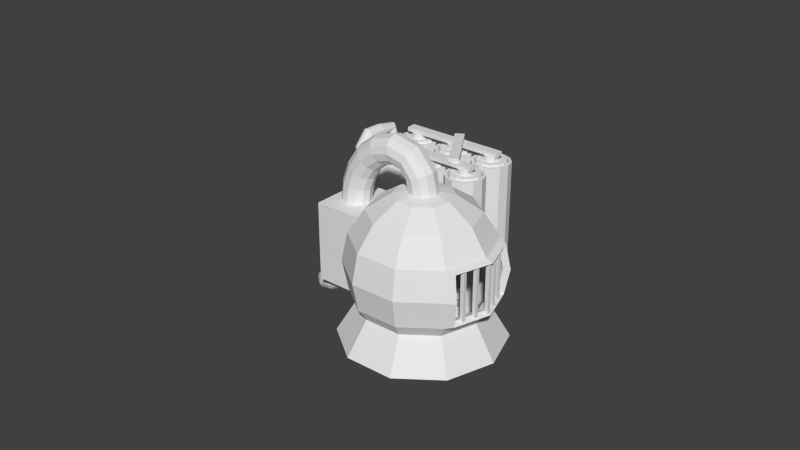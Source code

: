 # Source: Generator.blend  (saved by Blender 2.76.0; exported with 4.5.12 LTS)
import bpy
from mathutils import Matrix  # noqa: F401  (used for matrix-valued properties, if any)

bpy.ops.wm.read_factory_settings(use_empty=True)
scene = bpy.context.scene
scene.name = 'Scene'

# ---- collections
col_collection_1 = bpy.data.collections.new('Collection 1'); scene.collection.children.link(col_collection_1)

# ---- world
world_world = bpy.data.worlds.new('World'); scene.world = world_world
world_world.color = (0.05088, 0.05088, 0.05088)
world_world.use_sun_shadow = False
world_world.sun_shadow_jitter_overblur = 0.0
world_world.cycles.sampling_method = 'MANUAL'
world_world.cycles.sample_map_resolution = 256

# ---- meshes
me_cylinder_007 = bpy.data.meshes.new('Cylinder.007')
me_cylinder_007.from_pydata([(0.2398, -0.04904, 0.09287), (0.17, -0.03032, 0.09287), (0.291, -0.1002, 0.09287), (0.3097, -0.17, 0.09287), (0.291, -0.2398, 0.09287), (0.2398, -0.291, 0.09287), (0.17, -0.3097, 0.09287), (0.1002, -0.291, 0.09287), (0.04904, -0.2398, 0.09287), (0.03032, -0.17, 0.09287), (0.04904, -0.1002, 0.09287), (0.1002, -0.04904, 0.09287), (0.2294, -0.06715, 0.1363), (0.17, -0.05124, 0.1363), (0.2729, -0.1106, 0.1363), (0.2888, -0.17, 0.1363), (0.2729, -0.2294, 0.1363), (0.2294, -0.2729, 0.1363), (0.17, -0.2888, 0.1363), (0.1106, -0.2729, 0.1363), (0.06715, -0.2294, 0.1363), (0.05124, -0.17, 0.1363), (0.06715, -0.1106, 0.1363), (0.1106, -0.06715, 0.1363), (0.2002, -0.1177, 0.1363), (0.17, -0.1097, 0.1363), (0.2223, -0.1398, 0.1363), (0.2303, -0.17, 0.1363), (0.2223, -0.2002, 0.1363), (0.2002, -0.2223, 0.1363), (0.17, -0.2303, 0.1363), (0.1398, -0.2223, 0.1363), (0.1177, -0.2002, 0.1363), (0.1097, -0.17, 0.1363), (0.1177, -0.1398, 0.1363), (0.1398, -0.1177, 0.1363), (0.2002, -0.1177, 0.1802), (0.17, -0.1097, 0.1802), (0.2223, -0.1398, 0.1802), (0.2303, -0.17, 0.1802), (0.2223, -0.2002, 0.1802), (0.2002, -0.2223, 0.1802), (0.17, -0.2303, 0.1802), (0.1398, -0.2223, 0.1802), (0.1177, -0.2002, 0.1802), (0.1097, -0.17, 0.1802), (0.1177, -0.1398, 0.1802), (0.1398, -0.1177, 0.1802), (0.5992, -0.04904, 0.09287), (0.5293, -0.03032, 0.09287), (0.6503, -0.1002, 0.09287), (0.669, -0.17, 0.09287), (0.6503, -0.2398, 0.09287), (0.5992, -0.291, 0.09287), (0.5293, -0.3097, 0.09287), (0.4595, -0.291, 0.09287), (0.4084, -0.2398, 0.09287), (0.3897, -0.17, 0.09287), (0.4084, -0.1002, 0.09287), (0.4595, -0.04904, 0.09287), (0.5887, -0.06715, 0.1363), (0.5293, -0.05124, 0.1363), (0.6322, -0.1106, 0.1363), (0.6481, -0.17, 0.1363), (0.6322, -0.2294, 0.1363), (0.5887, -0.2729, 0.1363), (0.5293, -0.2888, 0.1363), (0.47, -0.2729, 0.1363), (0.4265, -0.2294, 0.1363), (0.4106, -0.17, 0.1363), (0.4265, -0.1106, 0.1363), (0.47, -0.06715, 0.1363), (0.5595, -0.1177, 0.1363), (0.5293, -0.1097, 0.1363), (0.5816, -0.1398, 0.1363), (0.5897, -0.17, 0.1363), (0.5816, -0.2002, 0.1363), (0.5595, -0.2223, 0.1363), (0.5293, -0.2303, 0.1363), (0.4992, -0.2223, 0.1363), (0.4771, -0.2002, 0.1363), (0.469, -0.17, 0.1363), (0.4771, -0.1398, 0.1363), (0.4992, -0.1177, 0.1363), (0.5595, -0.1177, 0.1802), (0.5293, -0.1097, 0.1802), (0.5816, -0.1398, 0.1802), (0.5897, -0.17, 0.1802), (0.5816, -0.2002, 0.1802), (0.5595, -0.2223, 0.1802), (0.5293, -0.2303, 0.1802), (0.4992, -0.2223, 0.1802), (0.4771, -0.2002, 0.1802), (0.469, -0.17, 0.1802), (0.4771, -0.1398, 0.1802), (0.4992, -0.1177, 0.1802), (0.9585, -0.04904, 0.09287), (0.8887, -0.03032, 0.09287), (1.01, -0.1002, 0.09287), (1.028, -0.17, 0.09287), (1.01, -0.2398, 0.09287), (0.9585, -0.291, 0.09287), (0.8887, -0.3097, 0.09287), (0.8188, -0.291, 0.09287), (0.7677, -0.2398, 0.09287), (0.749, -0.17, 0.09287), (0.7677, -0.1002, 0.09287), (0.8188, -0.04904, 0.09287), (0.9481, -0.06715, 0.1363), (0.8887, -0.05124, 0.1363), (0.9915, -0.1106, 0.1363), (1.007, -0.17, 0.1363), (0.9915, -0.2294, 0.1363), (0.9481, -0.2729, 0.1363), (0.8887, -0.2888, 0.1363), (0.8293, -0.2729, 0.1363), (0.7858, -0.2294, 0.1363), (0.7699, -0.17, 0.1363), (0.7858, -0.1106, 0.1363), (0.8293, -0.06715, 0.1363), (0.9189, -0.1177, 0.1363), (0.8887, -0.1097, 0.1363), (0.9409, -0.1398, 0.1363), (0.949, -0.17, 0.1363), (0.9409, -0.2002, 0.1363), (0.9189, -0.2223, 0.1363), (0.8887, -0.2303, 0.1363), (0.8585, -0.2223, 0.1363), (0.8364, -0.2002, 0.1363), (0.8284, -0.17, 0.1363), (0.8364, -0.1398, 0.1363), (0.8585, -0.1177, 0.1363), (0.9189, -0.1177, 0.1802), (0.8887, -0.1097, 0.1802), (0.9409, -0.1398, 0.1802), (0.949, -0.17, 0.1802), (0.9409, -0.2002, 0.1802), (0.9189, -0.2223, 0.1802), (0.8887, -0.2303, 0.1802), (0.8585, -0.2223, 0.1802), (0.8364, -0.2002, 0.1802), (0.8284, -0.17, 0.1802), (0.8364, -0.1398, 0.1802), (0.8585, -0.1177, 0.1802), (0.2398, 0.04904, 0.09287), (0.17, 0.03032, 0.09287), (0.291, 0.1002, 0.09287), (0.3097, 0.17, 0.09287), (0.291, 0.2398, 0.09287), (0.2398, 0.291, 0.09287), (0.17, 0.3097, 0.09287), (0.1002, 0.291, 0.09287), (0.04904, 0.2398, 0.09287), (0.03032, 0.17, 0.09287), (0.04904, 0.1002, 0.09287), (0.1002, 0.04904, 0.09287), (0.2294, 0.06715, 0.1363), (0.17, 0.05124, 0.1363), (0.2729, 0.1106, 0.1363), (0.2888, 0.17, 0.1363), (0.2729, 0.2294, 0.1363), (0.2294, 0.2729, 0.1363), (0.17, 0.2888, 0.1363), (0.1106, 0.2729, 0.1363), (0.06715, 0.2294, 0.1363), (0.05124, 0.17, 0.1363), (0.06715, 0.1106, 0.1363), (0.1106, 0.06715, 0.1363), (0.2002, 0.1177, 0.1363), (0.17, 0.1097, 0.1363), (0.2223, 0.1398, 0.1363), (0.2303, 0.17, 0.1363), (0.2223, 0.2002, 0.1363), (0.2002, 0.2223, 0.1363), (0.17, 0.2303, 0.1363), (0.1398, 0.2223, 0.1363), (0.1177, 0.2002, 0.1363), (0.1097, 0.17, 0.1363), (0.1177, 0.1398, 0.1363), (0.1398, 0.1177, 0.1363), (0.2002, 0.1177, 0.1802), (0.17, 0.1097, 0.1802), (0.2223, 0.1398, 0.1802), (0.2303, 0.17, 0.1802), (0.2223, 0.2002, 0.1802), (0.2002, 0.2223, 0.1802), (0.17, 0.2303, 0.1802), (0.1398, 0.2223, 0.1802), (0.1177, 0.2002, 0.1802), (0.1097, 0.17, 0.1802), (0.1177, 0.1398, 0.1802), (0.1398, 0.1177, 0.1802), (0.5992, 0.04904, 0.09287), (0.5293, 0.03032, 0.09287), (0.6503, 0.1002, 0.09287), (0.669, 0.17, 0.09287), (0.6503, 0.2398, 0.09287), (0.5992, 0.291, 0.09287), (0.5293, 0.3097, 0.09287), (0.4595, 0.291, 0.09287), (0.4084, 0.2398, 0.09287), (0.3897, 0.17, 0.09287), (0.4084, 0.1002, 0.09287), (0.4595, 0.04904, 0.09287), (0.5887, 0.06715, 0.1363), (0.5293, 0.05124, 0.1363), (0.6322, 0.1106, 0.1363), (0.6481, 0.17, 0.1363), (0.6322, 0.2294, 0.1363), (0.5887, 0.2729, 0.1363), (0.5293, 0.2888, 0.1363), (0.47, 0.2729, 0.1363), (0.4265, 0.2294, 0.1363), (0.4106, 0.17, 0.1363), (0.4265, 0.1106, 0.1363), (0.47, 0.06715, 0.1363), (0.5595, 0.1177, 0.1363), (0.5293, 0.1097, 0.1363), (0.5816, 0.1398, 0.1363), (0.5897, 0.17, 0.1363), (0.5816, 0.2002, 0.1363), (0.5595, 0.2223, 0.1363), (0.5293, 0.2303, 0.1363), (0.4992, 0.2223, 0.1363), (0.4771, 0.2002, 0.1363), (0.469, 0.17, 0.1363), (0.4771, 0.1398, 0.1363), (0.4992, 0.1177, 0.1363), (0.5595, 0.1177, 0.1802), (0.5293, 0.1097, 0.1802), (0.5816, 0.1398, 0.1802), (0.5897, 0.17, 0.1802), (0.5816, 0.2002, 0.1802), (0.5595, 0.2223, 0.1802), (0.5293, 0.2303, 0.1802), (0.4992, 0.2223, 0.1802), (0.4771, 0.2002, 0.1802), (0.469, 0.17, 0.1802), (0.4771, 0.1398, 0.1802), (0.4992, 0.1177, 0.1802), (0.9585, 0.04904, 0.09287), (0.8887, 0.03032, 0.09287), (1.01, 0.1002, 0.09287), (1.028, 0.17, 0.09287), (1.01, 0.2398, 0.09287), (0.9585, 0.291, 0.09287), (0.8887, 0.3097, 0.09287), (0.8188, 0.291, 0.09287), (0.7677, 0.2398, 0.09287), (0.749, 0.17, 0.09287), (0.7677, 0.1002, 0.09287), (0.8188, 0.04904, 0.09287), (0.9481, 0.06715, 0.1363), (0.8887, 0.05124, 0.1363), (0.9915, 0.1106, 0.1363), (1.007, 0.17, 0.1363), (0.9915, 0.2294, 0.1363), (0.9481, 0.2729, 0.1363), (0.8887, 0.2888, 0.1363), (0.8293, 0.2729, 0.1363), (0.7858, 0.2294, 0.1363), (0.7699, 0.17, 0.1363), (0.7858, 0.1106, 0.1363), (0.8293, 0.06715, 0.1363), (0.9189, 0.1177, 0.1363), (0.8887, 0.1097, 0.1363), (0.9409, 0.1398, 0.1363), (0.949, 0.17, 0.1363), (0.9409, 0.2002, 0.1363), (0.9189, 0.2223, 0.1363), (0.8887, 0.2303, 0.1363), (0.8585, 0.2223, 0.1363), (0.8364, 0.2002, 0.1363), (0.8284, 0.17, 0.1363), (0.8364, 0.1398, 0.1363), (0.8585, 0.1177, 0.1363), (0.9189, 0.1177, 0.1802), (0.8887, 0.1097, 0.1802), (0.9409, 0.1398, 0.1802), (0.949, 0.17, 0.1802), (0.9409, 0.2002, 0.1802), (0.9189, 0.2223, 0.1802), (0.8887, 0.2303, 0.1802), (0.8585, 0.2223, 0.1802), (0.8364, 0.2002, 0.1802), (0.8284, 0.17, 0.1802), (0.8364, 0.1398, 0.1802), (0.8585, 0.1177, 0.1802)], [], [(1, 11, 23, 13), (17, 16, 28, 29), (2, 0, 12, 14), (9, 8, 20, 21), (6, 5, 17, 18), (3, 2, 14, 15), (10, 9, 21, 22), (7, 6, 18, 19), (4, 3, 15, 16), (11, 10, 22, 23), (0, 1, 13, 12), (8, 7, 19, 20), (5, 4, 16, 17), (29, 28, 40, 41), (13, 23, 35, 25), (14, 12, 24, 26), (21, 20, 32, 33), (18, 17, 29, 30), (15, 14, 26, 27), (22, 21, 33, 34), (19, 18, 30, 31), (16, 15, 27, 28), (23, 22, 34, 35), (12, 13, 25, 24), (20, 19, 31, 32), (36, 37, 47, 46, 45, 44, 43, 42, 41, 40, 39, 38), (25, 35, 47, 37), (26, 24, 36, 38), (33, 32, 44, 45), (30, 29, 41, 42), (27, 26, 38, 39), (34, 33, 45, 46), (31, 30, 42, 43), (28, 27, 39, 40), (35, 34, 46, 47), (24, 25, 37, 36), (32, 31, 43, 44), (49, 59, 71, 61), (65, 64, 76, 77), (50, 48, 60, 62), (57, 56, 68, 69), (54, 53, 65, 66), (51, 50, 62, 63), (58, 57, 69, 70), (55, 54, 66, 67), (52, 51, 63, 64), (59, 58, 70, 71), (48, 49, 61, 60), (56, 55, 67, 68), (53, 52, 64, 65), (77, 76, 88, 89), (61, 71, 83, 73), (62, 60, 72, 74), (69, 68, 80, 81), (66, 65, 77, 78), (63, 62, 74, 75), (70, 69, 81, 82), (67, 66, 78, 79), (64, 63, 75, 76), (71, 70, 82, 83), (60, 61, 73, 72), (68, 67, 79, 80), (84, 85, 95, 94, 93, 92, 91, 90, 89, 88, 87, 86), (73, 83, 95, 85), (74, 72, 84, 86), (81, 80, 92, 93), (78, 77, 89, 90), (75, 74, 86, 87), (82, 81, 93, 94), (79, 78, 90, 91), (76, 75, 87, 88), (83, 82, 94, 95), (72, 73, 85, 84), (80, 79, 91, 92), (97, 107, 119, 109), (113, 112, 124, 125), (98, 96, 108, 110), (105, 104, 116, 117), (102, 101, 113, 114), (99, 98, 110, 111), (106, 105, 117, 118), (103, 102, 114, 115), (100, 99, 111, 112), (107, 106, 118, 119), (96, 97, 109, 108), (104, 103, 115, 116), (101, 100, 112, 113), (125, 124, 136, 137), (109, 119, 131, 121), (110, 108, 120, 122), (117, 116, 128, 129), (114, 113, 125, 126), (111, 110, 122, 123), (118, 117, 129, 130), (115, 114, 126, 127), (112, 111, 123, 124), (119, 118, 130, 131), (108, 109, 121, 120), (116, 115, 127, 128), (132, 133, 143, 142, 141, 140, 139, 138, 137, 136, 135, 134), (121, 131, 143, 133), (122, 120, 132, 134), (129, 128, 140, 141), (126, 125, 137, 138), (123, 122, 134, 135), (130, 129, 141, 142), (127, 126, 138, 139), (124, 123, 135, 136), (131, 130, 142, 143), (120, 121, 133, 132), (128, 127, 139, 140), (145, 157, 167, 155), (161, 173, 172, 160), (146, 158, 156, 144), (153, 165, 164, 152), (150, 162, 161, 149), (147, 159, 158, 146), (154, 166, 165, 153), (151, 163, 162, 150), (148, 160, 159, 147), (155, 167, 166, 154), (144, 156, 157, 145), (152, 164, 163, 151), (149, 161, 160, 148), (173, 185, 184, 172), (157, 169, 179, 167), (158, 170, 168, 156), (165, 177, 176, 164), (162, 174, 173, 161), (159, 171, 170, 158), (166, 178, 177, 165), (163, 175, 174, 162), (160, 172, 171, 159), (167, 179, 178, 166), (156, 168, 169, 157), (164, 176, 175, 163), (180, 182, 183, 184, 185, 186, 187, 188, 189, 190, 191, 181), (169, 181, 191, 179), (170, 182, 180, 168), (177, 189, 188, 176), (174, 186, 185, 173), (171, 183, 182, 170), (178, 190, 189, 177), (175, 187, 186, 174), (172, 184, 183, 171), (179, 191, 190, 178), (168, 180, 181, 169), (176, 188, 187, 175), (193, 205, 215, 203), (209, 221, 220, 208), (194, 206, 204, 192), (201, 213, 212, 200), (198, 210, 209, 197), (195, 207, 206, 194), (202, 214, 213, 201), (199, 211, 210, 198), (196, 208, 207, 195), (203, 215, 214, 202), (192, 204, 205, 193), (200, 212, 211, 199), (197, 209, 208, 196), (221, 233, 232, 220), (205, 217, 227, 215), (206, 218, 216, 204), (213, 225, 224, 212), (210, 222, 221, 209), (207, 219, 218, 206), (214, 226, 225, 213), (211, 223, 222, 210), (208, 220, 219, 207), (215, 227, 226, 214), (204, 216, 217, 205), (212, 224, 223, 211), (228, 230, 231, 232, 233, 234, 235, 236, 237, 238, 239, 229), (217, 229, 239, 227), (218, 230, 228, 216), (225, 237, 236, 224), (222, 234, 233, 221), (219, 231, 230, 218), (226, 238, 237, 225), (223, 235, 234, 222), (220, 232, 231, 219), (227, 239, 238, 226), (216, 228, 229, 217), (224, 236, 235, 223), (241, 253, 263, 251), (257, 269, 268, 256), (242, 254, 252, 240), (249, 261, 260, 248), (246, 258, 257, 245), (243, 255, 254, 242), (250, 262, 261, 249), (247, 259, 258, 246), (244, 256, 255, 243), (251, 263, 262, 250), (240, 252, 253, 241), (248, 260, 259, 247), (245, 257, 256, 244), (269, 281, 280, 268), (253, 265, 275, 263), (254, 266, 264, 252), (261, 273, 272, 260), (258, 270, 269, 257), (255, 267, 266, 254), (262, 274, 273, 261), (259, 271, 270, 258), (256, 268, 267, 255), (263, 275, 274, 262), (252, 264, 265, 253), (260, 272, 271, 259), (276, 278, 279, 280, 281, 282, 283, 284, 285, 286, 287, 277), (265, 277, 287, 275), (266, 278, 276, 264), (273, 285, 284, 272), (270, 282, 281, 269), (267, 279, 278, 266), (274, 286, 285, 273), (271, 283, 282, 270), (268, 280, 279, 267), (275, 287, 286, 274), (264, 276, 277, 265), (272, 284, 283, 271)])
me_cylinder_007.use_remesh_preserve_volume = False
me_cylinder_007.use_remesh_preserve_attributes = False
me_cylinder_007.use_mirror_vertex_groups = False
me_cylinder_007.update()
me_cylinder_005 = bpy.data.meshes.new('Cylinder.005')
me_cylinder_005.from_pydata([(-5.149e-09, 0.05129, -0.08262), (-5.149e-09, 0.05129, 0.05915), (0.02565, 0.04442, -0.08262), (0.02565, 0.04442, 0.05915), (0.04442, 0.02565, -0.08262), (0.04442, 0.02565, 0.05915), (0.05129, -1.39e-07, -0.08262), (0.05129, -1.39e-07, 0.05915), (0.04442, -0.02565, -0.08262), (0.04442, -0.02565, 0.05915), (0.02565, -0.04442, -0.08262), (0.02565, -0.04442, 0.05915), (2.596e-09, -0.05129, -0.08262), (2.596e-09, -0.05129, 0.05915), (-0.02565, -0.04442, -0.08262), (-0.02565, -0.04442, 0.05915), (-0.04442, -0.02565, -0.08262), (-0.04442, -0.02565, 0.05915), (-0.05129, -1.606e-07, -0.08262), (-0.05129, -1.606e-07, 0.05915), (-0.04442, 0.02565, -0.08262), (-0.04442, 0.02565, 0.05915), (-0.02565, 0.04442, -0.08262), (-0.02565, 0.04442, 0.05915)], [], [(0, 1, 3, 2), (2, 3, 5, 4), (4, 5, 7, 6), (6, 7, 9, 8), (8, 9, 11, 10), (10, 11, 13, 12), (12, 13, 15, 14), (14, 15, 17, 16), (16, 17, 19, 18), (18, 19, 21, 20), (3, 1, 23, 21, 19, 17, 15, 13, 11, 9, 7, 5), (22, 23, 1, 0), (20, 21, 23, 22), (0, 2, 4, 6, 8, 10, 12, 14, 16, 18, 20, 22)])
me_cylinder_005.use_remesh_preserve_volume = False
me_cylinder_005.use_remesh_preserve_attributes = False
me_cylinder_005.use_mirror_vertex_groups = False
me_cylinder_005.update()
me_cylinder_004 = bpy.data.meshes.new('Cylinder.004')
me_cylinder_004.from_pydata([(-5.149e-09, 0.05129, -0.07522), (-5.149e-09, 0.05129, 0.05175), (0.02565, 0.04442, -0.07522), (0.02565, 0.04442, 0.05175), (0.04442, 0.02565, -0.07522), (0.04442, 0.02565, 0.05175), (0.05129, -1.39e-07, -0.07522), (0.05129, -1.39e-07, 0.05175), (0.04442, -0.02565, -0.07522), (0.04442, -0.02565, 0.05175), (0.02565, -0.04442, -0.07522), (0.02565, -0.04442, 0.05175), (2.596e-09, -0.05129, -0.07522), (2.596e-09, -0.05129, 0.05175), (-0.02565, -0.04442, -0.07522), (-0.02565, -0.04442, 0.05175), (-0.04442, -0.02565, -0.07522), (-0.04442, -0.02565, 0.05175), (-0.05129, -1.606e-07, -0.07522), (-0.05129, -1.606e-07, 0.05175), (-0.04442, 0.02565, -0.07522), (-0.04442, 0.02565, 0.05175), (-0.02565, 0.04442, -0.07522), (-0.02565, 0.04442, 0.05175)], [], [(0, 1, 3, 2), (2, 3, 5, 4), (4, 5, 7, 6), (6, 7, 9, 8), (8, 9, 11, 10), (10, 11, 13, 12), (12, 13, 15, 14), (14, 15, 17, 16), (16, 17, 19, 18), (18, 19, 21, 20), (3, 1, 23, 21, 19, 17, 15, 13, 11, 9, 7, 5), (22, 23, 1, 0), (20, 21, 23, 22), (0, 2, 4, 6, 8, 10, 12, 14, 16, 18, 20, 22)])
me_cylinder_004.use_remesh_preserve_volume = False
me_cylinder_004.use_remesh_preserve_attributes = False
me_cylinder_004.use_mirror_vertex_groups = False
me_cylinder_004.update()
me_cylinder_003 = bpy.data.meshes.new('Cylinder.003')
me_cylinder_003.from_pydata([(-1.957e-10, 0.1149, -0.01742), (-1.957e-10, 0.1149, 0.1214), (0.05744, 0.09948, -0.01742), (0.05744, 0.09948, 0.1214), (0.09948, 0.05744, -0.01742), (0.09948, 0.05744, 0.1214), (0.1149, -8.934e-09, -0.01742), (0.1149, -8.934e-09, 0.1214), (0.09948, -0.05744, -0.01742), (0.09948, -0.05744, 0.1214), (0.05744, -0.09948, -0.01742), (0.05744, -0.09948, 0.1214), (1.715e-08, -0.1149, -0.01742), (1.715e-08, -0.1149, 0.1214), (-0.05744, -0.09948, -0.01742), (-0.05744, -0.09948, 0.1214), (-0.09948, -0.05744, -0.01742), (-0.09948, -0.05744, 0.1214), (-0.1149, -5.732e-08, -0.01742), (-0.1149, -5.732e-08, 0.1214), (-0.09948, 0.05744, -0.01742), (-0.09948, 0.05744, 0.1214), (-0.05744, 0.09948, -0.01742), (-0.05744, 0.09948, 0.1214)], [], [(0, 1, 3, 2), (2, 3, 5, 4), (4, 5, 7, 6), (6, 7, 9, 8), (8, 9, 11, 10), (10, 11, 13, 12), (12, 13, 15, 14), (14, 15, 17, 16), (16, 17, 19, 18), (18, 19, 21, 20), (3, 1, 23, 21, 19, 17, 15, 13, 11, 9, 7, 5), (22, 23, 1, 0), (20, 21, 23, 22), (0, 2, 4, 6, 8, 10, 12, 14, 16, 18, 20, 22)])
me_cylinder_003.use_remesh_preserve_volume = False
me_cylinder_003.use_remesh_preserve_attributes = False
me_cylinder_003.use_mirror_vertex_groups = False
me_cylinder_003.update()
me_cube_003 = bpy.data.meshes.new('Cube.003')
me_cube_003.from_pydata([(-0.1464, -0.2376, -0.3169), (-0.1464, -0.2376, 0.3169), (-0.1464, 0.2376, -0.3169), (-0.1464, 0.2376, 0.3169), (0.2656, -0.2376, -0.3169), (0.2656, -0.2376, 0.3169), (0.2656, 0.2376, -0.3169), (0.2656, 0.2376, 0.3169), (-0.1464, -0.2108, -0.2811), (-0.1464, -0.2108, 0.2811), (-0.1464, 0.2108, 0.2811), (-0.1464, 0.2108, -0.2811), (-0.1282, -0.2108, -0.2811), (-0.1282, -0.2108, 0.2811), (-0.1282, 0.2108, 0.2811), (-0.1282, 0.2108, -0.2811), (-0.1282, -0.1942, -0.2591), (-0.1282, -0.1942, 0.2591), (-0.1282, 0.1942, 0.2591), (-0.1282, 0.1942, -0.2591), (-0.1438, -0.1942, -0.2591), (-0.1438, -0.1942, 0.2591), (-0.1438, 0.1942, 0.2591), (-0.1438, 0.1942, -0.2591)], [], [(0, 1, 9, 8), (3, 7, 6, 2), (5, 1, 0, 4), (0, 2, 6, 4), (5, 7, 3, 1), (10, 11, 15, 14), (2, 0, 8, 11), (1, 3, 10, 9), (3, 2, 11, 10), (14, 15, 19, 18), (8, 9, 13, 12), (11, 8, 12, 15), (9, 10, 14, 13), (19, 16, 20, 23), (12, 13, 17, 16), (15, 12, 16, 19), (13, 14, 18, 17), (21, 22, 23, 20), (17, 18, 22, 21), (18, 19, 23, 22), (16, 17, 21, 20)])
me_cube_003.use_remesh_preserve_volume = False
me_cube_003.use_remesh_preserve_attributes = False
me_cube_003.use_mirror_vertex_groups = False
me_cube_003.update()
me_cube_002 = bpy.data.meshes.new('Cube.002')
me_cube_002.from_pydata([(-1.0, -0.4358, -0.07233), (-1.0, -0.4358, 0.3043), (-1.0, 0.4358, -0.07233), (-1.0, 0.4358, 0.3043), (8.641, -0.4358, -0.07233), (8.641, -0.4358, 0.3043), (8.641, 0.4358, -0.07233), (8.641, 0.4358, 0.3043), (-1.0, 3.312, -0.07233), (-1.0, 3.312, 0.3043), (-1.0, 4.184, -0.07233), (-1.0, 4.184, 0.3043), (8.641, 3.312, -0.07233), (8.641, 3.312, 0.3043), (8.641, 4.184, -0.07233), (8.641, 4.184, 0.3043), (7.333, -0.1607, 0.3015), (7.333, -0.1607, 0.6781), (6.592, -0.62, 0.3015), (6.592, -0.62, 0.6781), (4.411, 4.553, 0.3015), (4.411, 4.553, 0.6781), (3.67, 4.094, 0.3015), (3.67, 4.094, 0.6781)], [], [(1, 3, 2, 0), (3, 7, 6, 2), (7, 5, 4, 6), (5, 1, 0, 4), (0, 2, 6, 4), (5, 7, 3, 1), (9, 11, 10, 8), (11, 15, 14, 10), (15, 13, 12, 14), (13, 9, 8, 12), (8, 10, 14, 12), (13, 15, 11, 9), (17, 19, 18, 16), (19, 23, 22, 18), (23, 21, 20, 22), (21, 17, 16, 20), (16, 18, 22, 20), (21, 23, 19, 17)])
me_cube_002.use_remesh_preserve_volume = False
me_cube_002.use_remesh_preserve_attributes = False
me_cube_002.use_mirror_vertex_groups = False
me_cube_002.update()
me_cylinder = bpy.data.meshes.new('Cylinder')
me_cylinder.from_pydata([(0.17, -0.006662, -0.7611), (0.17, -0.006662, 0.1248), (0.2517, -0.02855, -0.7611), (0.2517, -0.02855, 0.1248), (0.3115, -0.08833, -0.7611), (0.3115, -0.08833, 0.1248), (0.3333, -0.17, -0.7611), (0.3333, -0.17, 0.1248), (0.3115, -0.2517, -0.7611), (0.3115, -0.2517, 0.1248), (0.2517, -0.3115, -0.7611), (0.2517, -0.3115, 0.1248), (0.17, -0.3333, -0.7611), (0.17, -0.3333, 0.1248), (0.08833, -0.3115, -0.7611), (0.08833, -0.3115, 0.1248), (0.02855, -0.2517, -0.7611), (0.02855, -0.2517, 0.1248), (0.006662, -0.17, -0.7611), (0.006662, -0.17, 0.1248), (0.02855, -0.08833, -0.7611), (0.02855, -0.08833, 0.1248), (0.08833, -0.02855, -0.7611), (0.08833, -0.02855, 0.1248), (0.2398, -0.04904, 0.1248), (0.17, -0.03032, 0.1248), (0.291, -0.1002, 0.1248), (0.3097, -0.17, 0.1248), (0.291, -0.2398, 0.1248), (0.2398, -0.291, 0.1248), (0.17, -0.3097, 0.1248), (0.1002, -0.291, 0.1248), (0.04904, -0.2398, 0.1248), (0.03032, -0.17, 0.1248), (0.04904, -0.1002, 0.1248), (0.1002, -0.04904, 0.1248), (0.2398, -0.04904, 0.09287), (0.17, -0.03032, 0.09287), (0.291, -0.1002, 0.09287), (0.3097, -0.17, 0.09287), (0.291, -0.2398, 0.09287), (0.2398, -0.291, 0.09287), (0.17, -0.3097, 0.09287), (0.1002, -0.291, 0.09287), (0.04904, -0.2398, 0.09287), (0.03032, -0.17, 0.09287), (0.04904, -0.1002, 0.09287), (0.1002, -0.04904, 0.09287), (0.5293, -0.006662, -0.7611), (0.5293, -0.006662, 0.1248), (0.611, -0.02855, -0.7611), (0.611, -0.02855, 0.1248), (0.6708, -0.08833, -0.7611), (0.6708, -0.08833, 0.1248), (0.6927, -0.17, -0.7611), (0.6927, -0.17, 0.1248), (0.6708, -0.2517, -0.7611), (0.6708, -0.2517, 0.1248), (0.611, -0.3115, -0.7611), (0.611, -0.3115, 0.1248), (0.5293, -0.3333, -0.7611), (0.5293, -0.3333, 0.1248), (0.4477, -0.3115, -0.7611), (0.4477, -0.3115, 0.1248), (0.3879, -0.2517, -0.7611), (0.3879, -0.2517, 0.1248), (0.366, -0.17, -0.7611), (0.366, -0.17, 0.1248), (0.3879, -0.08833, -0.7611), (0.3879, -0.08833, 0.1248), (0.4477, -0.02855, -0.7611), (0.4477, -0.02855, 0.1248), (0.5992, -0.04904, 0.1248), (0.5293, -0.03032, 0.1248), (0.6503, -0.1002, 0.1248), (0.669, -0.17, 0.1248), (0.6503, -0.2398, 0.1248), (0.5992, -0.291, 0.1248), (0.5293, -0.3097, 0.1248), (0.4595, -0.291, 0.1248), (0.4084, -0.2398, 0.1248), (0.3897, -0.17, 0.1248), (0.4084, -0.1002, 0.1248), (0.4595, -0.04904, 0.1248), (0.5992, -0.04904, 0.09287), (0.5293, -0.03032, 0.09287), (0.6503, -0.1002, 0.09287), (0.669, -0.17, 0.09287), (0.6503, -0.2398, 0.09287), (0.5992, -0.291, 0.09287), (0.5293, -0.3097, 0.09287), (0.4595, -0.291, 0.09287), (0.4084, -0.2398, 0.09287), (0.3897, -0.17, 0.09287), (0.4084, -0.1002, 0.09287), (0.4595, -0.04904, 0.09287), (0.8887, -0.006662, -0.7611), (0.8887, -0.006662, 0.1248), (0.9704, -0.02855, -0.7611), (0.9704, -0.02855, 0.1248), (1.03, -0.08833, -0.7611), (1.03, -0.08833, 0.1248), (1.052, -0.17, -0.7611), (1.052, -0.17, 0.1248), (1.03, -0.2517, -0.7611), (1.03, -0.2517, 0.1248), (0.9704, -0.3115, -0.7611), (0.9704, -0.3115, 0.1248), (0.8887, -0.3333, -0.7611), (0.8887, -0.3333, 0.1248), (0.807, -0.3115, -0.7611), (0.807, -0.3115, 0.1248), (0.7472, -0.2517, -0.7611), (0.7472, -0.2517, 0.1248), (0.7253, -0.17, -0.7611), (0.7253, -0.17, 0.1248), (0.7472, -0.08833, -0.7611), (0.7472, -0.08833, 0.1248), (0.807, -0.02855, -0.7611), (0.807, -0.02855, 0.1248), (0.9585, -0.04904, 0.1248), (0.8887, -0.03032, 0.1248), (1.01, -0.1002, 0.1248), (1.028, -0.17, 0.1248), (1.01, -0.2398, 0.1248), (0.9585, -0.291, 0.1248), (0.8887, -0.3097, 0.1248), (0.8188, -0.291, 0.1248), (0.7677, -0.2398, 0.1248), (0.749, -0.17, 0.1248), (0.7677, -0.1002, 0.1248), (0.8188, -0.04904, 0.1248), (0.9585, -0.04904, 0.09287), (0.8887, -0.03032, 0.09287), (1.01, -0.1002, 0.09287), (1.028, -0.17, 0.09287), (1.01, -0.2398, 0.09287), (0.9585, -0.291, 0.09287), (0.8887, -0.3097, 0.09287), (0.8188, -0.291, 0.09287), (0.7677, -0.2398, 0.09287), (0.749, -0.17, 0.09287), (0.7677, -0.1002, 0.09287), (0.8188, -0.04904, 0.09287), (0.17, 0.006662, -0.7611), (0.17, 0.006662, 0.1248), (0.2517, 0.02855, -0.7611), (0.2517, 0.02855, 0.1248), (0.3115, 0.08833, -0.7611), (0.3115, 0.08833, 0.1248), (0.3333, 0.17, -0.7611), (0.3333, 0.17, 0.1248), (0.3115, 0.2517, -0.7611), (0.3115, 0.2517, 0.1248), (0.2517, 0.3115, -0.7611), (0.2517, 0.3115, 0.1248), (0.17, 0.3333, -0.7611), (0.17, 0.3333, 0.1248), (0.08833, 0.3115, -0.7611), (0.08833, 0.3115, 0.1248), (0.02855, 0.2517, -0.7611), (0.02855, 0.2517, 0.1248), (0.006662, 0.17, -0.7611), (0.006662, 0.17, 0.1248), (0.02855, 0.08833, -0.7611), (0.02855, 0.08833, 0.1248), (0.08833, 0.02855, -0.7611), (0.08833, 0.02855, 0.1248), (0.2398, 0.04904, 0.1248), (0.17, 0.03032, 0.1248), (0.291, 0.1002, 0.1248), (0.3097, 0.17, 0.1248), (0.291, 0.2398, 0.1248), (0.2398, 0.291, 0.1248), (0.17, 0.3097, 0.1248), (0.1002, 0.291, 0.1248), (0.04904, 0.2398, 0.1248), (0.03032, 0.17, 0.1248), (0.04904, 0.1002, 0.1248), (0.1002, 0.04904, 0.1248), (0.2398, 0.04904, 0.09287), (0.17, 0.03032, 0.09287), (0.291, 0.1002, 0.09287), (0.3097, 0.17, 0.09287), (0.291, 0.2398, 0.09287), (0.2398, 0.291, 0.09287), (0.17, 0.3097, 0.09287), (0.1002, 0.291, 0.09287), (0.04904, 0.2398, 0.09287), (0.03032, 0.17, 0.09287), (0.04904, 0.1002, 0.09287), (0.1002, 0.04904, 0.09287), (0.5293, 0.006662, -0.7611), (0.5293, 0.006662, 0.1248), (0.611, 0.02855, -0.7611), (0.611, 0.02855, 0.1248), (0.6708, 0.08833, -0.7611), (0.6708, 0.08833, 0.1248), (0.6927, 0.17, -0.7611), (0.6927, 0.17, 0.1248), (0.6708, 0.2517, -0.7611), (0.6708, 0.2517, 0.1248), (0.611, 0.3115, -0.7611), (0.611, 0.3115, 0.1248), (0.5293, 0.3333, -0.7611), (0.5293, 0.3333, 0.1248), (0.4477, 0.3115, -0.7611), (0.4477, 0.3115, 0.1248), (0.3879, 0.2517, -0.7611), (0.3879, 0.2517, 0.1248), (0.366, 0.17, -0.7611), (0.366, 0.17, 0.1248), (0.3879, 0.08833, -0.7611), (0.3879, 0.08833, 0.1248), (0.4477, 0.02855, -0.7611), (0.4477, 0.02855, 0.1248), (0.5992, 0.04904, 0.1248), (0.5293, 0.03032, 0.1248), (0.6503, 0.1002, 0.1248), (0.669, 0.17, 0.1248), (0.6503, 0.2398, 0.1248), (0.5992, 0.291, 0.1248), (0.5293, 0.3097, 0.1248), (0.4595, 0.291, 0.1248), (0.4084, 0.2398, 0.1248), (0.3897, 0.17, 0.1248), (0.4084, 0.1002, 0.1248), (0.4595, 0.04904, 0.1248), (0.5992, 0.04904, 0.09287), (0.5293, 0.03032, 0.09287), (0.6503, 0.1002, 0.09287), (0.669, 0.17, 0.09287), (0.6503, 0.2398, 0.09287), (0.5992, 0.291, 0.09287), (0.5293, 0.3097, 0.09287), (0.4595, 0.291, 0.09287), (0.4084, 0.2398, 0.09287), (0.3897, 0.17, 0.09287), (0.4084, 0.1002, 0.09287), (0.4595, 0.04904, 0.09287), (0.8887, 0.006662, -0.7611), (0.8887, 0.006662, 0.1248), (0.9704, 0.02855, -0.7611), (0.9704, 0.02855, 0.1248), (1.03, 0.08833, -0.7611), (1.03, 0.08833, 0.1248), (1.052, 0.17, -0.7611), (1.052, 0.17, 0.1248), (1.03, 0.2517, -0.7611), (1.03, 0.2517, 0.1248), (0.9704, 0.3115, -0.7611), (0.9704, 0.3115, 0.1248), (0.8887, 0.3333, -0.7611), (0.8887, 0.3333, 0.1248), (0.807, 0.3115, -0.7611), (0.807, 0.3115, 0.1248), (0.7472, 0.2517, -0.7611), (0.7472, 0.2517, 0.1248), (0.7253, 0.17, -0.7611), (0.7253, 0.17, 0.1248), (0.7472, 0.08833, -0.7611), (0.7472, 0.08833, 0.1248), (0.807, 0.02855, -0.7611), (0.807, 0.02855, 0.1248), (0.9585, 0.04904, 0.1248), (0.8887, 0.03032, 0.1248), (1.01, 0.1002, 0.1248), (1.028, 0.17, 0.1248), (1.01, 0.2398, 0.1248), (0.9585, 0.291, 0.1248), (0.8887, 0.3097, 0.1248), (0.8188, 0.291, 0.1248), (0.7677, 0.2398, 0.1248), (0.749, 0.17, 0.1248), (0.7677, 0.1002, 0.1248), (0.8188, 0.04904, 0.1248), (0.9585, 0.04904, 0.09287), (0.8887, 0.03032, 0.09287), (1.01, 0.1002, 0.09287), (1.028, 0.17, 0.09287), (1.01, 0.2398, 0.09287), (0.9585, 0.291, 0.09287), (0.8887, 0.3097, 0.09287), (0.8188, 0.291, 0.09287), (0.7677, 0.2398, 0.09287), (0.749, 0.17, 0.09287), (0.7677, 0.1002, 0.09287), (0.8188, 0.04904, 0.09287)], [], [(0, 1, 3, 2), (2, 3, 5, 4), (4, 5, 7, 6), (6, 7, 9, 8), (8, 9, 11, 10), (10, 11, 13, 12), (12, 13, 15, 14), (14, 15, 17, 16), (16, 17, 19, 18), (18, 19, 21, 20), (15, 13, 30, 31), (22, 23, 1, 0), (20, 21, 23, 22), (0, 2, 4, 6, 8, 10, 12, 14, 16, 18, 20, 22), (26, 24, 36, 38), (13, 11, 29, 30), (11, 9, 28, 29), (9, 7, 27, 28), (1, 23, 35, 25), (3, 1, 25, 24), (7, 5, 26, 27), (23, 21, 34, 35), (5, 3, 24, 26), (21, 19, 33, 34), (19, 17, 32, 33), (17, 15, 31, 32), (33, 32, 44, 45), (30, 29, 41, 42), (27, 26, 38, 39), (34, 33, 45, 46), (31, 30, 42, 43), (28, 27, 39, 40), (35, 34, 46, 47), (24, 25, 37, 36), (32, 31, 43, 44), (29, 28, 40, 41), (25, 35, 47, 37), (48, 49, 51, 50), (50, 51, 53, 52), (52, 53, 55, 54), (54, 55, 57, 56), (56, 57, 59, 58), (58, 59, 61, 60), (60, 61, 63, 62), (62, 63, 65, 64), (64, 65, 67, 66), (66, 67, 69, 68), (63, 61, 78, 79), (70, 71, 49, 48), (68, 69, 71, 70), (48, 50, 52, 54, 56, 58, 60, 62, 64, 66, 68, 70), (74, 72, 84, 86), (61, 59, 77, 78), (59, 57, 76, 77), (57, 55, 75, 76), (49, 71, 83, 73), (51, 49, 73, 72), (55, 53, 74, 75), (71, 69, 82, 83), (53, 51, 72, 74), (69, 67, 81, 82), (67, 65, 80, 81), (65, 63, 79, 80), (81, 80, 92, 93), (78, 77, 89, 90), (75, 74, 86, 87), (82, 81, 93, 94), (79, 78, 90, 91), (76, 75, 87, 88), (83, 82, 94, 95), (72, 73, 85, 84), (80, 79, 91, 92), (77, 76, 88, 89), (73, 83, 95, 85), (96, 97, 99, 98), (98, 99, 101, 100), (100, 101, 103, 102), (102, 103, 105, 104), (104, 105, 107, 106), (106, 107, 109, 108), (108, 109, 111, 110), (110, 111, 113, 112), (112, 113, 115, 114), (114, 115, 117, 116), (111, 109, 126, 127), (118, 119, 97, 96), (116, 117, 119, 118), (96, 98, 100, 102, 104, 106, 108, 110, 112, 114, 116, 118), (122, 120, 132, 134), (109, 107, 125, 126), (107, 105, 124, 125), (105, 103, 123, 124), (97, 119, 131, 121), (99, 97, 121, 120), (103, 101, 122, 123), (119, 117, 130, 131), (101, 99, 120, 122), (117, 115, 129, 130), (115, 113, 128, 129), (113, 111, 127, 128), (129, 128, 140, 141), (126, 125, 137, 138), (123, 122, 134, 135), (130, 129, 141, 142), (127, 126, 138, 139), (124, 123, 135, 136), (131, 130, 142, 143), (120, 121, 133, 132), (128, 127, 139, 140), (125, 124, 136, 137), (121, 131, 143, 133), (144, 146, 147, 145), (146, 148, 149, 147), (148, 150, 151, 149), (150, 152, 153, 151), (152, 154, 155, 153), (154, 156, 157, 155), (156, 158, 159, 157), (158, 160, 161, 159), (160, 162, 163, 161), (162, 164, 165, 163), (159, 175, 174, 157), (166, 144, 145, 167), (164, 166, 167, 165), (144, 166, 164, 162, 160, 158, 156, 154, 152, 150, 148, 146), (170, 182, 180, 168), (157, 174, 173, 155), (155, 173, 172, 153), (153, 172, 171, 151), (145, 169, 179, 167), (147, 168, 169, 145), (151, 171, 170, 149), (167, 179, 178, 165), (149, 170, 168, 147), (165, 178, 177, 163), (163, 177, 176, 161), (161, 176, 175, 159), (177, 189, 188, 176), (174, 186, 185, 173), (171, 183, 182, 170), (178, 190, 189, 177), (175, 187, 186, 174), (172, 184, 183, 171), (179, 191, 190, 178), (168, 180, 181, 169), (176, 188, 187, 175), (173, 185, 184, 172), (169, 181, 191, 179), (192, 194, 195, 193), (194, 196, 197, 195), (196, 198, 199, 197), (198, 200, 201, 199), (200, 202, 203, 201), (202, 204, 205, 203), (204, 206, 207, 205), (206, 208, 209, 207), (208, 210, 211, 209), (210, 212, 213, 211), (207, 223, 222, 205), (214, 192, 193, 215), (212, 214, 215, 213), (192, 214, 212, 210, 208, 206, 204, 202, 200, 198, 196, 194), (218, 230, 228, 216), (205, 222, 221, 203), (203, 221, 220, 201), (201, 220, 219, 199), (193, 217, 227, 215), (195, 216, 217, 193), (199, 219, 218, 197), (215, 227, 226, 213), (197, 218, 216, 195), (213, 226, 225, 211), (211, 225, 224, 209), (209, 224, 223, 207), (225, 237, 236, 224), (222, 234, 233, 221), (219, 231, 230, 218), (226, 238, 237, 225), (223, 235, 234, 222), (220, 232, 231, 219), (227, 239, 238, 226), (216, 228, 229, 217), (224, 236, 235, 223), (221, 233, 232, 220), (217, 229, 239, 227), (240, 242, 243, 241), (242, 244, 245, 243), (244, 246, 247, 245), (246, 248, 249, 247), (248, 250, 251, 249), (250, 252, 253, 251), (252, 254, 255, 253), (254, 256, 257, 255), (256, 258, 259, 257), (258, 260, 261, 259), (255, 271, 270, 253), (262, 240, 241, 263), (260, 262, 263, 261), (240, 262, 260, 258, 256, 254, 252, 250, 248, 246, 244, 242), (266, 278, 276, 264), (253, 270, 269, 251), (251, 269, 268, 249), (249, 268, 267, 247), (241, 265, 275, 263), (243, 264, 265, 241), (247, 267, 266, 245), (263, 275, 274, 261), (245, 266, 264, 243), (261, 274, 273, 259), (259, 273, 272, 257), (257, 272, 271, 255), (273, 285, 284, 272), (270, 282, 281, 269), (267, 279, 278, 266), (274, 286, 285, 273), (271, 283, 282, 270), (268, 280, 279, 267), (275, 287, 286, 274), (264, 276, 277, 265), (272, 284, 283, 271), (269, 281, 280, 268), (265, 277, 287, 275)])
me_cylinder.use_remesh_preserve_volume = False
me_cylinder.use_remesh_preserve_attributes = False
me_cylinder.use_mirror_vertex_groups = False
me_cylinder.update()
me_icosphere_003 = bpy.data.meshes.new('Icosphere.003')
me_icosphere_003.from_pydata([(-0.4275, 2.813, -1.919), (-1.094, 2.913, -1.588), (-0.4857, 2.771, -1.172), (-0.06053, 2.277, -1.544), (-0.4057, 2.114, -2.19), (-1.044, 2.507, -2.217), (-1.138, 2.439, -1.009), (-0.4999, 2.045, -0.9812), (-0.4504, 1.639, -1.61), (-1.058, 1.781, -2.026), (-1.484, 2.275, -1.655), (-1.117, 1.739, -1.28), (2.074, -0.8943, -2.142), (2.683, -1.716, -1.102), (1.273, -1.887, -1.433), (0.7149, -0.57, -1.721), (1.78, 0.4145, -1.568), (2.997, -0.2937, -1.186), (1.702, -1.899, -0.03902), (0.4852, -1.191, -0.4216), (0.7988, 0.2311, -0.5051), (2.209, 0.4019, -0.1742), (2.767, -0.9148, 0.1139), (1.409, -0.5905, 0.5346), (-3.081, -0.4509, 1.958), (-2.402, -0.7313, 1.066), (-2.342, -1.334, 2.05), (-2.473, -0.5961, 2.929), (-2.614, 0.4625, 2.488), (-2.571, 0.3789, 1.337), (-1.375, -1.05, 1.486), (-1.418, -0.9662, 2.638), (-1.586, 0.144, 2.909), (-1.647, 0.7466, 1.925), (-1.516, 0.008789, 1.046), (-0.9076, -0.1364, 2.017), (0.8119, 1.118, -2.988), (1.473, 1.881, -2.656), (1.52, 0.9118, -2.223), (0.5281, 0.5398, -2.143), (-0.1317, 1.279, -2.526), (0.4525, 2.108, -2.844), (1.598, 1.773, -1.606), (1.014, 0.9448, -1.289), (-0.006719, 1.172, -1.477), (-0.05342, 2.141, -1.91), (0.9385, 2.513, -1.99), (0.6547, 1.934, -1.145), (0.7727, 1.989, -2.671), (0.9562, 1.427, -1.802), (0.1194, 1.211, -2.4), (-0.2667, 2.121, -2.759), (0.3315, 2.899, -2.383), (1.087, 2.47, -1.791), (0.03015, 1.211, -1.353), (-0.7256, 1.64, -1.945), (-0.5945, 2.683, -1.934), (0.2423, 2.899, -1.335), (0.6284, 1.989, -0.9758), (-0.411, 2.121, -1.064), (-2.535, 1.984, -0.08442), (-2.057, 1.54, 0.003378), (-2.677, 1.392, 0.1671), (-2.955, 1.933, 0.4199), (-2.507, 2.414, 0.4123), (-1.952, 2.172, 0.1549), (-2.181, 1.215, 0.5619), (-2.736, 1.457, 0.8193), (-2.631, 2.089, 0.9709), (-2.011, 2.237, 0.8072), (-1.733, 1.697, 0.5544), (-2.153, 1.646, 1.059), (-2.829, 1.06, 0.3699), (-2.09, 0.3141, 0.4388), (-3.045, 0.1486, 0.8484), (-3.381, 1.054, 1.265), (-2.635, 1.779, 1.112), (-1.837, 1.322, 0.6018), (-2.186, -0.1526, 1.376), (-2.984, 0.3045, 1.887), (-2.731, 1.312, 2.05), (-1.776, 1.477, 1.64), (-1.44, 0.5723, 1.224), (-1.992, 0.5664, 2.118), (-2.594, 3.07, -0.5895), (-1.908, 3.197, 0.2282), (-1.548, 3.224, -0.784), (-2.099, 2.497, -1.352), (-2.799, 2.02, -0.691), (-2.681, 2.453, 0.2856), (-0.9894, 2.702, -0.02909), (-1.107, 2.269, -1.006), (-1.881, 1.525, -0.9483), (-2.241, 1.498, 0.06388), (-1.69, 2.225, 0.632), (-1.195, 1.652, -0.1306), (-1.469, 2.542, -1.106), (-0.7832, 2.668, -0.2887), (-0.4233, 2.696, -1.301), (-0.9742, 1.969, -1.869), (-1.675, 1.492, -1.208), (-1.557, 1.924, -0.2313), (0.1353, 2.173, -0.546), (0.01724, 1.741, -1.523), (-0.7561, 0.9971, -1.465), (-1.116, 0.9697, -0.453), (-0.5651, 1.697, 0.1151), (-0.07037, 1.124, -0.6475), (-2.65, 0.9154, -0.6518), (-1.683, 0.5473, -1.295), (-2.072, -0.112, -0.3473), (-2.443, 0.6579, 0.5201), (-2.284, 1.793, 0.1089), (-1.815, 1.725, -1.013), (-0.8789, 0.0623, -0.5199), (-1.348, 0.1306, 0.6017), (-1.479, 1.308, 0.8836), (-1.091, 1.967, -0.06369), (-0.7201, 1.197, -0.9311), (-0.5129, 0.9399, 0.2409), (-1.252, 1.42, 0.3272), (-1.165, 1.153, 0.7402), (-1.563, 1.05, 0.4557), (-1.746, 1.482, 0.2851), (-1.462, 1.852, 0.4642), (-1.103, 1.648, 0.7454), (-1.605, 1.05, 0.9534), (-1.964, 1.254, 0.6722), (-1.902, 1.749, 0.6774), (-1.504, 1.852, 0.9619), (-1.321, 1.42, 1.132), (-1.815, 1.482, 1.09), (2.852, 0.06554, -2.139), (2.959, 0.7047, -1.447), (2.426, -0.06555, -1.302), (1.961, -0.2551, -2.106), (2.206, 0.398, -2.747), (2.823, 0.9912, -2.34), (2.134, 0.7791, -0.9865), (1.517, 0.1859, -1.393), (1.381, 0.4724, -2.287), (1.914, 1.243, -2.432), (2.379, 1.432, -1.628), (1.488, 1.112, -1.595), (1.198, -1.585, 0.9179), (0.5507, -1.834, 0.1275), (1.592, -1.855, -0.0187), (2.011, -1.053, 0.5166), (1.23, -0.5365, 0.9936), (0.327, -1.019, 0.7531), (0.9645, -1.456, -0.7624), (1.867, -0.9738, -0.5219), (1.644, -0.1589, 0.1038), (0.6026, -0.1376, 0.25), (0.1828, -0.9394, -0.2854), (0.9966, -0.4079, -0.6867), (-0.7595, -1.084, -0.07558), (0.6519, -1.819, 0.3093), (-0.7379, -2.281, 1.041), (-1.646, -0.9426, 1.293), (-0.8177, 0.3471, 0.7183), (0.6026, -0.1944, 0.1101), (0.6375, -2.132, 1.916), (-0.7829, -1.591, 2.524), (-0.8322, 0.03374, 2.325), (0.5577, 0.4962, 1.594), (1.466, -0.8423, 1.341), (0.5792, -0.7013, 2.71), (1.885, -0.5806, -0.2214), (0.9398, -1.026, -0.1059), (1.392, -0.9908, -1.054), (1.894, -0.07091, -1.141), (1.752, 0.462, -0.2458), (1.162, -0.1285, 0.3939), (0.3642, -0.7922, -0.9541), (0.9537, -0.2017, -1.594), (1.176, 0.6962, -1.094), (0.724, 0.6607, -0.1454), (0.2222, -0.2593, -0.05886), (0.2309, 0.2504, -0.9785), (0.8179, 2.083, -1.292), (0.03964, 2.411, -0.9077), (0.635, 1.915, -0.3981), (0.9812, 1.242, -0.9356), (0.5998, 1.323, -1.777), (0.01791, 2.046, -1.76), (-0.278, 1.773, -0.314), (0.3039, 1.05, -0.3313), (0.2822, 0.6851, -1.184), (-0.3132, 1.182, -1.693), (-0.6594, 1.854, -1.156), (-0.4961, 1.013, -0.7997), (-0.1386, 0.1528, 1.03), (-0.8675, -0.3137, 1.627), (-0.8498, -0.4842, 0.5894), (-0.5874, 0.4174, 0.1163), (-0.4428, 1.145, 0.8613), (-0.6159, 0.6933, 1.795), (-1.767, -0.3374, 1.083), (-1.594, 0.1144, 0.149), (-1.342, 1.121, 0.3171), (-1.36, 1.292, 1.354), (-1.622, 0.3903, 1.828), (-2.071, 0.6549, 0.9142), (0.0, 0.0, -1.0), (0.7236, -0.5257, -0.4472), (-0.2764, -0.8506, -0.4472), (-0.8944, 0.0, -0.4472), (-0.2764, 0.8506, -0.4472), (0.7236, 0.5257, -0.4472), (0.2764, -0.8506, 0.4472), (-0.7236, -0.5257, 0.4472), (-0.7236, 0.5257, 0.4472), (0.2764, 0.8506, 0.4472), (0.8944, 0.0, 0.4472), (0.0, 0.0, 1.0), (-0.201, 1.521, -0.9539), (-0.4112, 1.611, -0.2444), (0.2925, 1.424, -0.4038), (0.2804, 0.9527, -0.9813), (-0.4307, 0.8486, -1.179), (-0.8582, 1.255, -0.7234), (-0.05967, 1.098, 0.1666), (0.3677, 0.6912, -0.2888), (-0.07922, 0.3358, -0.7677), (-0.7829, 0.5228, -0.6083), (-0.7708, 0.9939, -0.03087), (-0.2894, 0.4256, -0.05828), (0.7, 0.7136, -1.663), (1.191, 1.28, -1.417), (1.226, 0.5602, -1.095), (0.4892, 0.2839, -1.035), (-0.0009006, 0.8329, -1.32), (0.4331, 1.449, -1.556), (1.284, 1.2, -0.6369), (0.8502, 0.5847, -0.4013), (0.09191, 0.7533, -0.5407), (0.05721, 1.473, -0.8624), (0.7941, 1.749, -0.9219), (0.5832, 1.32, -0.2944), (-0.4186, 0.7608, -0.2128), (-0.3177, 0.4515, 0.2656), (-0.7781, 0.3327, -0.06392), (-0.9906, 0.8332, -0.2615), (-0.6614, 1.261, -0.05413), (-0.2455, 1.026, 0.2716), (-0.8272, 0.3328, 0.5126), (-1.243, 0.5687, 0.1868), (-1.171, 1.143, 0.1928), (-0.7105, 1.262, 0.5224), (-0.498, 0.761, 0.72), (-1.07, 0.8334, 0.6713)], [], [(0, 1, 2), (1, 0, 5), (0, 2, 3), (0, 3, 4), (0, 4, 5), (1, 5, 10), (2, 1, 6), (3, 2, 7), (4, 3, 8), (5, 4, 9), (1, 10, 6), (2, 6, 7), (3, 7, 8), (4, 8, 9), (5, 9, 10), (6, 10, 11), (7, 6, 11), (8, 7, 11), (9, 8, 11), (10, 9, 11), (12, 13, 14), (13, 12, 17), (12, 14, 15), (12, 15, 16), (12, 16, 17), (13, 17, 22), (14, 13, 18), (15, 14, 19), (16, 15, 20), (17, 16, 21), (13, 22, 18), (14, 18, 19), (15, 19, 20), (16, 20, 21), (17, 21, 22), (18, 22, 23), (19, 18, 23), (20, 19, 23), (21, 20, 23), (22, 21, 23), (24, 25, 26), (25, 24, 29), (24, 26, 27), (24, 27, 28), (24, 28, 29), (25, 29, 34), (26, 25, 30), (27, 26, 31), (28, 27, 32), (29, 28, 33), (25, 34, 30), (26, 30, 31), (27, 31, 32), (28, 32, 33), (29, 33, 34), (30, 34, 35), (31, 30, 35), (32, 31, 35), (33, 32, 35), (34, 33, 35), (36, 37, 38), (37, 36, 41), (36, 38, 39), (36, 39, 40), (36, 40, 41), (37, 41, 46), (38, 37, 42), (39, 38, 43), (40, 39, 44), (41, 40, 45), (37, 46, 42), (38, 42, 43), (39, 43, 44), (40, 44, 45), (41, 45, 46), (42, 46, 47), (43, 42, 47), (44, 43, 47), (45, 44, 47), (46, 45, 47), (48, 49, 50), (49, 48, 53), (48, 50, 51), (48, 51, 52), (48, 52, 53), (49, 53, 58), (50, 49, 54), (51, 50, 55), (52, 51, 56), (53, 52, 57), (49, 58, 54), (50, 54, 55), (51, 55, 56), (52, 56, 57), (53, 57, 58), (54, 58, 59), (55, 54, 59), (56, 55, 59), (57, 56, 59), (58, 57, 59), (60, 61, 62), (61, 60, 65), (60, 62, 63), (60, 63, 64), (60, 64, 65), (61, 65, 70), (62, 61, 66), (63, 62, 67), (64, 63, 68), (65, 64, 69), (61, 70, 66), (62, 66, 67), (63, 67, 68), (64, 68, 69), (65, 69, 70), (66, 70, 71), (67, 66, 71), (68, 67, 71), (69, 68, 71), (70, 69, 71), (72, 73, 74), (73, 72, 77), (72, 74, 75), (72, 75, 76), (72, 76, 77), (73, 77, 82), (74, 73, 78), (75, 74, 79), (76, 75, 80), (77, 76, 81), (73, 82, 78), (74, 78, 79), (75, 79, 80), (76, 80, 81), (77, 81, 82), (78, 82, 83), (79, 78, 83), (80, 79, 83), (81, 80, 83), (82, 81, 83), (84, 85, 86), (85, 84, 89), (84, 86, 87), (84, 87, 88), (84, 88, 89), (85, 89, 94), (86, 85, 90), (87, 86, 91), (88, 87, 92), (89, 88, 93), (85, 94, 90), (86, 90, 91), (87, 91, 92), (88, 92, 93), (89, 93, 94), (90, 94, 95), (91, 90, 95), (92, 91, 95), (93, 92, 95), (94, 93, 95), (96, 97, 98), (97, 96, 101), (96, 98, 99), (96, 99, 100), (96, 100, 101), (97, 101, 106), (98, 97, 102), (99, 98, 103), (100, 99, 104), (101, 100, 105), (97, 106, 102), (98, 102, 103), (99, 103, 104), (100, 104, 105), (101, 105, 106), (102, 106, 107), (103, 102, 107), (104, 103, 107), (105, 104, 107), (106, 105, 107), (108, 109, 110), (109, 108, 113), (108, 110, 111), (108, 111, 112), (108, 112, 113), (109, 113, 118), (110, 109, 114), (111, 110, 115), (112, 111, 116), (113, 112, 117), (109, 118, 114), (110, 114, 115), (111, 115, 116), (112, 116, 117), (113, 117, 118), (114, 118, 119), (115, 114, 119), (116, 115, 119), (117, 116, 119), (118, 117, 119), (120, 121, 122), (121, 120, 125), (120, 122, 123), (120, 123, 124), (120, 124, 125), (121, 125, 130), (122, 121, 126), (123, 122, 127), (124, 123, 128), (125, 124, 129), (121, 130, 126), (122, 126, 127), (123, 127, 128), (124, 128, 129), (125, 129, 130), (126, 130, 131), (127, 126, 131), (128, 127, 131), (129, 128, 131), (130, 129, 131), (132, 133, 134), (133, 132, 137), (132, 134, 135), (132, 135, 136), (132, 136, 137), (133, 137, 142), (134, 133, 138), (135, 134, 139), (136, 135, 140), (137, 136, 141), (133, 142, 138), (134, 138, 139), (135, 139, 140), (136, 140, 141), (137, 141, 142), (138, 142, 143), (139, 138, 143), (140, 139, 143), (141, 140, 143), (142, 141, 143), (144, 145, 146), (145, 144, 149), (144, 146, 147), (144, 147, 148), (144, 148, 149), (145, 149, 154), (146, 145, 150), (147, 146, 151), (148, 147, 152), (149, 148, 153), (145, 154, 150), (146, 150, 151), (147, 151, 152), (148, 152, 153), (149, 153, 154), (150, 154, 155), (151, 150, 155), (152, 151, 155), (153, 152, 155), (154, 153, 155), (156, 157, 158), (157, 156, 161), (156, 158, 159), (156, 159, 160), (156, 160, 161), (157, 161, 166), (158, 157, 162), (159, 158, 163), (160, 159, 164), (161, 160, 165), (157, 166, 162), (158, 162, 163), (159, 163, 164), (160, 164, 165), (161, 165, 166), (162, 166, 167), (163, 162, 167), (164, 163, 167), (165, 164, 167), (166, 165, 167), (168, 169, 170), (169, 168, 173), (168, 170, 171), (168, 171, 172), (168, 172, 173), (169, 173, 178), (170, 169, 174), (171, 170, 175), (172, 171, 176), (173, 172, 177), (169, 178, 174), (170, 174, 175), (171, 175, 176), (172, 176, 177), (173, 177, 178), (174, 178, 179), (175, 174, 179), (176, 175, 179), (177, 176, 179), (178, 177, 179), (180, 181, 182), (181, 180, 185), (180, 182, 183), (180, 183, 184), (180, 184, 185), (181, 185, 190), (182, 181, 186), (183, 182, 187), (184, 183, 188), (185, 184, 189), (181, 190, 186), (182, 186, 187), (183, 187, 188), (184, 188, 189), (185, 189, 190), (186, 190, 191), (187, 186, 191), (188, 187, 191), (189, 188, 191), (190, 189, 191), (192, 193, 194), (193, 192, 197), (192, 194, 195), (192, 195, 196), (192, 196, 197), (193, 197, 202), (194, 193, 198), (195, 194, 199), (196, 195, 200), (197, 196, 201), (193, 202, 198), (194, 198, 199), (195, 199, 200), (196, 200, 201), (197, 201, 202), (198, 202, 203), (199, 198, 203), (200, 199, 203), (201, 200, 203), (202, 201, 203), (204, 205, 206), (205, 204, 209), (204, 206, 207), (204, 207, 208), (204, 208, 209), (205, 209, 214), (206, 205, 210), (207, 206, 211), (208, 207, 212), (209, 208, 213), (205, 214, 210), (206, 210, 211), (207, 211, 212), (208, 212, 213), (209, 213, 214), (210, 214, 215), (211, 210, 215), (212, 211, 215), (213, 212, 215), (214, 213, 215), (216, 217, 218), (217, 216, 221), (216, 218, 219), (216, 219, 220), (216, 220, 221), (217, 221, 226), (218, 217, 222), (219, 218, 223), (220, 219, 224), (221, 220, 225), (217, 226, 222), (218, 222, 223), (219, 223, 224), (220, 224, 225), (221, 225, 226), (222, 226, 227), (223, 222, 227), (224, 223, 227), (225, 224, 227), (226, 225, 227), (228, 229, 230), (229, 228, 233), (228, 230, 231), (228, 231, 232), (228, 232, 233), (229, 233, 238), (230, 229, 234), (231, 230, 235), (232, 231, 236), (233, 232, 237), (229, 238, 234), (230, 234, 235), (231, 235, 236), (232, 236, 237), (233, 237, 238), (234, 238, 239), (235, 234, 239), (236, 235, 239), (237, 236, 239), (238, 237, 239), (240, 241, 242), (241, 240, 245), (240, 242, 243), (240, 243, 244), (240, 244, 245), (241, 245, 250), (242, 241, 246), (243, 242, 247), (244, 243, 248), (245, 244, 249), (241, 250, 246), (242, 246, 247), (243, 247, 248), (244, 248, 249), (245, 249, 250), (246, 250, 251), (247, 246, 251), (248, 247, 251), (249, 248, 251), (250, 249, 251)])
me_icosphere_003.use_remesh_preserve_volume = False
me_icosphere_003.use_remesh_preserve_attributes = False
me_icosphere_003.use_mirror_vertex_groups = False
me_icosphere_003.update()
me_cube_001 = bpy.data.meshes.new('Cube.001')
me_cube_001.from_pydata([(-0.02434, -0.02434, -0.01242), (-0.02434, -0.02434, 0.681), (-0.02434, 0.02434, -0.01242), (-0.02434, 0.02434, 0.681), (0.02434, -0.02434, 0.681), (-0.0779, 0.1461, -0.01242), (-0.0779, 0.1461, 0.681), (-0.0779, 0.1947, -0.01242), (-0.0779, 0.1947, 0.681), (-0.02921, 0.1461, -0.01242), (-0.02921, 0.1461, 0.681), (-0.02921, 0.1947, -0.01242), (-0.02921, 0.1947, 0.681), (-0.1315, 0.3165, -0.01242), (-0.1315, 0.3165, 0.681), (-0.1315, 0.3652, -0.01242), (-0.1315, 0.3652, 0.681), (-0.08277, 0.3165, -0.01242), (-0.08277, 0.3165, 0.681), (-0.08277, 0.3652, -0.01242), (-0.08277, 0.3652, 0.681), (0.02434, 0.02434, -0.01242), (0.02434, 0.02434, 0.681), (0.02434, -0.02434, -0.01242), (-0.0779, -0.1461, -0.01242), (-0.0779, -0.1461, 0.681), (-0.0779, -0.1947, -0.01242), (-0.0779, -0.1947, 0.681), (-0.02921, -0.1461, -0.01242), (-0.02921, -0.1461, 0.681), (-0.02921, -0.1947, -0.01242), (-0.02921, -0.1947, 0.681), (-0.1315, -0.3165, -0.01242), (-0.1315, -0.3165, 0.681), (-0.1315, -0.3652, -0.01242), (-0.1315, -0.3652, 0.681), (-0.08277, -0.3165, -0.01242), (-0.08277, -0.3165, 0.681), (-0.08277, -0.3652, -0.01242), (-0.08277, -0.3652, 0.681)], [], [(1, 3, 2, 0), (6, 8, 7, 5), (8, 12, 11, 7), (12, 10, 9, 11), (10, 6, 5, 9), (14, 16, 15, 13), (16, 20, 19, 15), (20, 18, 17, 19), (18, 14, 13, 17), (25, 24, 26, 27), (27, 26, 30, 31), (31, 30, 28, 29), (29, 28, 24, 25), (33, 32, 34, 35), (35, 34, 38, 39), (39, 38, 36, 37), (37, 36, 32, 33), (3, 22, 21, 2), (22, 4, 23, 21), (4, 1, 0, 23)])
me_cube_001.use_remesh_preserve_volume = False
me_cube_001.use_remesh_preserve_attributes = False
me_cube_001.use_mirror_vertex_groups = False
me_cube_001.update()
me_sphere_002 = bpy.data.meshes.new('Sphere.002')
me_sphere_002.from_pydata([(-0.7071, 0.0, 1.707), (-0.9239, 0.0, 1.383), (-0.9239, 0.0, 0.6173), (-1.087, -1.599e-09, 0.005778), (-0.3096, 0.2249, 1.924), (-0.5721, 0.4156, 1.707), (-0.7474, 0.543, 1.383), (-0.809, 0.5878, 1.0), (-0.7474, 0.543, 0.6173), (-0.879, 0.6386, 0.005778), (-0.1183, 0.364, 1.924), (-0.2185, 0.6725, 1.707), (-0.2855, 0.8787, 1.383), (-0.309, 0.9511, 1.0), (-0.2855, 0.8787, 0.6173), (-0.3358, 1.033, 0.005778), (-1.977e-07, -1.436e-07, 2.0), (0.1183, 0.364, 1.924), (0.2185, 0.6725, 1.707), (0.2855, 0.8787, 1.383), (0.309, 0.9511, 1.0), (0.2855, 0.8787, 0.6173), (0.3358, 1.033, 0.005778), (0.3096, 0.2249, 1.924), (0.5721, 0.4156, 1.707), (0.7474, 0.543, 1.383), (0.809, 0.5878, 1.0), (0.7474, 0.543, 0.6173), (0.879, 0.6386, 0.005778), (0.3827, 3.046e-08, 1.924), (0.7071, 6.539e-10, 1.707), (0.9239, 6.539e-10, 1.383), (0.9239, 6.539e-10, 0.6173), (1.087, -5.944e-10, 0.005778), (0.3096, -0.2249, 1.924), (0.5721, -0.4156, 1.707), (0.7474, -0.543, 1.383), (0.809, -0.5878, 1.0), (0.7474, -0.543, 0.6173), (0.879, -0.6386, 0.005778), (0.1183, -0.364, 1.924), (0.2185, -0.6725, 1.707), (0.2855, -0.8787, 1.383), (0.309, -0.9511, 1.0), (0.2855, -0.8787, 0.6173), (0.3358, -1.033, 0.005778), (-0.1183, -0.364, 1.924), (-0.2185, -0.6725, 1.707), (-0.2855, -0.8787, 1.383), (-0.309, -0.9511, 1.0), (-0.2855, -0.8787, 0.6173), (-0.3358, -1.033, 0.005778), (-0.3096, -0.2249, 1.924), (-0.5721, -0.4156, 1.707), (-0.7474, -0.543, 1.383), (-0.809, -0.5878, 1.0), (-0.7474, -0.543, 0.6173), (-0.879, -0.6386, 0.005778), (-0.3827, -2.915e-08, 1.924), (-1.0, -8.875e-08, 1.0), (-0.6346, 0.0, 1.638), (-0.831, 0.0, 1.346), (-0.831, 0.0, 0.6543), (-0.6346, 0.0, 0.3617), (-0.3412, 0.0, 0.1671), (-0.276, 0.2005, 1.833), (-0.5134, 0.373, 1.638), (-0.6723, 0.4884, 1.346), (-0.7281, 0.529, 1.0), (-0.6723, 0.4884, 0.6543), (-0.5134, 0.373, 0.3617), (-0.276, 0.2005, 0.1671), (-0.1054, 0.3245, 1.833), (-0.1961, 0.6035, 1.638), (-0.2568, 0.7903, 1.346), (-0.2781, 0.856, 1.0), (-0.2568, 0.7903, 0.6543), (-0.1961, 0.6035, 0.3617), (-0.1054, 0.3245, 0.1671), (-1.977e-07, -1.436e-07, 1.9), (0.1054, 0.3245, 1.833), (0.1961, 0.6035, 1.638), (0.2568, 0.7903, 1.346), (0.2781, 0.856, 1.0), (0.2568, 0.7903, 0.6543), (0.1961, 0.6035, 0.3617), (0.1054, 0.3245, 0.1671), (0.276, 0.2005, 1.833), (0.5134, 0.373, 1.638), (0.6723, 0.4884, 1.346), (0.7281, 0.529, 1.0), (0.6723, 0.4884, 0.6543), (0.5134, 0.373, 0.3617), (0.276, 0.2005, 0.1671), (0.3412, 3.046e-08, 1.833), (0.6346, 6.539e-10, 1.638), (0.831, 6.539e-10, 1.346), (0.831, 6.539e-10, 0.6543), (0.6346, 6.539e-10, 0.3617), (0.3412, 3.046e-08, 0.1671), (0.276, -0.2005, 1.833), (0.5134, -0.373, 1.638), (0.6723, -0.4884, 1.346), (0.7281, -0.529, 1.0), (0.6723, -0.4884, 0.6543), (0.5134, -0.373, 0.3617), (0.276, -0.2005, 0.1671), (0.1054, -0.3245, 1.833), (0.1961, -0.6035, 1.638), (0.2568, -0.7903, 1.346), (0.2781, -0.856, 1.0), (0.2568, -0.7903, 0.6543), (0.1961, -0.6035, 0.3617), (0.1054, -0.3245, 0.1671), (-0.1054, -0.3245, 1.833), (-0.1961, -0.6035, 1.638), (-0.2568, -0.7903, 1.346), (-0.2781, -0.856, 1.0), (-0.2568, -0.7903, 0.6543), (-0.1961, -0.6035, 0.3617), (-0.1054, -0.3245, 0.1671), (-1.51e-07, 0.0, 0.1), (-0.276, -0.2005, 1.833), (-0.5134, -0.373, 1.638), (-0.6723, -0.4884, 1.346), (-0.7281, -0.529, 1.0), (-0.6723, -0.4884, 0.6543), (-0.5134, -0.373, 0.3617), (-0.276, -0.2005, 0.1671), (-0.3412, -2.915e-08, 1.833), (-0.9, -8.875e-08, 1.0), (0.8551, 0.493, 1.347), (0.911, 0.5336, 1.0), (0.8551, 0.493, 0.6526), (1.015, 5.936e-10, 1.347), (1.015, 5.936e-10, 0.6526), (0.8551, -0.493, 1.347), (0.911, -0.5336, 1.0), (0.8551, -0.493, 0.6526), (0.7869, 0.4434, 1.314), (0.8376, 0.4803, 1.0), (0.7869, 0.4434, 0.6861), (0.9309, 5.936e-10, 1.314), (0.9309, 5.936e-10, 0.6861), (0.7869, -0.4434, 1.314), (0.8376, -0.4803, 1.0), (0.7869, -0.4434, 0.6861), (-0.8155, 0.0, 0.4551), (-0.6597, 0.4793, 0.4551), (-0.252, 0.7756, 0.4551), (0.252, 0.7756, 0.4551), (0.6597, 0.4793, 0.4551), (0.8155, 6.539e-10, 0.4551), (0.6597, -0.4793, 0.4551), (0.252, -0.7756, 0.4551), (-0.252, -0.7756, 0.4551), (-0.6597, -0.4793, 0.4551)], [], [(1, 0, 5, 6), (147, 2, 8, 148), (148, 8, 14, 149), (7, 6, 12, 13), (5, 4, 10, 11), (8, 7, 13, 14), (6, 5, 11, 12), (13, 12, 19, 20), (11, 10, 17, 18), (14, 13, 20, 21), (12, 11, 18, 19), (149, 14, 21, 150), (21, 20, 26, 27), (19, 18, 24, 25), (150, 21, 27, 151), (20, 19, 25, 26), (18, 17, 23, 24), (25, 24, 30, 31), (151, 27, 32, 152), (24, 23, 29, 30), (152, 32, 38, 153), (30, 29, 34, 35), (31, 30, 35, 36), (35, 34, 40, 41), (38, 37, 43, 44), (36, 35, 41, 42), (153, 38, 44, 154), (37, 36, 42, 43), (44, 43, 49, 50), (42, 41, 47, 48), (154, 44, 50, 155), (43, 42, 48, 49), (41, 40, 46, 47), (155, 50, 56, 156), (49, 48, 54, 55), (47, 46, 52, 53), (50, 49, 55, 56), (48, 47, 53, 54), (2, 59, 7, 8), (58, 16, 4), (59, 1, 6, 7), (0, 58, 4, 5), (4, 16, 10), (10, 16, 17), (17, 16, 23), (23, 16, 29), (29, 16, 34), (34, 16, 40), (40, 16, 46), (46, 16, 52), (156, 56, 2, 147), (55, 54, 1, 59), (53, 52, 58, 0), (56, 55, 59, 2), (54, 53, 0, 1), (52, 16, 58), (71, 70, 63, 64), (67, 66, 60, 61), (70, 69, 62, 63), (77, 76, 69, 70), (75, 74, 67, 68), (73, 72, 65, 66), (78, 77, 70, 71), (76, 75, 68, 69), (74, 73, 66, 67), (83, 82, 74, 75), (81, 80, 72, 73), (86, 85, 77, 78), (84, 83, 75, 76), (82, 81, 73, 74), (85, 84, 76, 77), (93, 92, 85, 86), (91, 90, 83, 84), (89, 88, 81, 82), (92, 91, 84, 85), (90, 89, 82, 83), (88, 87, 80, 81), (96, 95, 88, 89), (98, 97, 91, 92), (95, 94, 87, 88), (99, 98, 92, 93), (105, 104, 97, 98), (101, 100, 94, 95), (106, 105, 98, 99), (102, 101, 95, 96), (108, 107, 100, 101), (113, 112, 105, 106), (111, 110, 103, 104), (109, 108, 101, 102), (112, 111, 104, 105), (110, 109, 102, 103), (120, 119, 112, 113), (118, 117, 110, 111), (116, 115, 108, 109), (119, 118, 111, 112), (117, 116, 109, 110), (115, 114, 107, 108), (127, 126, 118, 119), (125, 124, 116, 117), (123, 122, 114, 115), (128, 127, 119, 120), (126, 125, 117, 118), (124, 123, 115, 116), (69, 68, 130, 62), (65, 79, 129), (71, 64, 121), (68, 67, 61, 130), (66, 65, 129, 60), (78, 71, 121), (72, 79, 65), (80, 79, 72), (86, 78, 121), (87, 79, 80), (93, 86, 121), (94, 79, 87), (99, 93, 121), (106, 99, 121), (100, 79, 94), (107, 79, 100), (113, 106, 121), (114, 79, 107), (120, 113, 121), (122, 79, 114), (128, 120, 121), (63, 62, 126, 127), (130, 61, 124, 125), (60, 129, 122, 123), (64, 63, 127, 128), (62, 130, 125, 126), (61, 60, 123, 124), (129, 79, 122), (64, 128, 121), (38, 32, 135, 138), (90, 91, 141, 140), (103, 102, 144, 145), (102, 96, 142, 144), (96, 89, 139, 142), (89, 90, 140, 139), (32, 27, 133, 135), (97, 104, 146, 143), (135, 133, 141, 143), (133, 132, 140, 141), (132, 131, 139, 140), (131, 134, 142, 139), (136, 144, 142, 134), (137, 145, 144, 136), (138, 146, 145, 137), (138, 135, 143, 146), (104, 103, 145, 146), (26, 25, 131, 132), (25, 31, 134, 131), (31, 36, 136, 134), (36, 37, 137, 136), (27, 26, 132, 133), (37, 38, 138, 137), (91, 97, 143, 141), (57, 156, 147, 3), (51, 155, 156, 57), (45, 154, 155, 51), (39, 153, 154, 45), (33, 152, 153, 39), (28, 151, 152, 33), (22, 150, 151, 28), (15, 149, 150, 22), (9, 148, 149, 15), (3, 147, 148, 9)])
me_sphere_002.use_remesh_preserve_volume = False
me_sphere_002.use_remesh_preserve_attributes = False
me_sphere_002.use_mirror_vertex_groups = False
me_sphere_002.update()

# ---- curves / text
cu_beziercurve_004 = bpy.data.curves.new('BezierCurve.004', 'CURVE')
cu_beziercurve_004.dimensions = '3D'
_sp = cu_beziercurve_004.splines.new('BEZIER'); _sp.bezier_points.add(3)
_sp.bezier_points.foreach_set('co', [-0.3116, 0.6714, 0.8278, -0.3263, 0.4602, 0.8928, -0.1732, 0.2347, -0.208, 0.0005811, 0.003664, -0.004509])
_sp.bezier_points.foreach_set('handle_left', [-0.2666, 0.6465, 0.6796, -0.3125, 0.539, 0.8733, -0.1732, 0.6669, -0.1679, 0.0005811, 0.003664, -0.1588])
_sp.bezier_points.foreach_set('handle_right', [-0.345, 0.6898, 0.9383, -0.3901, 0.09723, 0.9825, -0.1732, -0.0473, -0.2342, 0.0005811, 0.003664, 0.9955])
for _p, _l, _r in zip(_sp.bezier_points, ['ALIGNED', 'ALIGNED', 'ALIGNED', 'ALIGNED'], ['ALIGNED', 'ALIGNED', 'ALIGNED', 'ALIGNED']): _p.handle_left_type = _l; _p.handle_right_type = _r
_sp.order_u = 0
_sp.order_v = 0
cu_beziercurve_004.use_path = True
cu_beziercurve_004.use_path_clamp = True
cu_beziercurve_004.bevel_resolution = 0
cu_beziercurve_004.fill_mode = 'HALF'
cu_beziercurve_002 = bpy.data.curves.new('BezierCurve.002', 'CURVE')
cu_beziercurve_002.dimensions = '3D'
_sp = cu_beziercurve_002.splines.new('BEZIER'); _sp.bezier_points.add(2)
_sp.bezier_points.foreach_set('co', [-0.321, 0.7811, -0.2431, -0.3978, 0.2781, -0.2431, -0.03516, -0.1167, 0.0])
_sp.bezier_points.foreach_set('handle_left', [-0.3682, 1.152, -0.09208, -0.3163, 0.4389, -0.2431, -0.03516, -0.1167, -0.1269])
_sp.bezier_points.foreach_set('handle_right', [-0.2964, 0.5886, -0.3215, -0.5797, -0.08086, -0.2431, -0.03516, -0.1167, 0.119])
for _p, _l, _r in zip(_sp.bezier_points, ['ALIGNED', 'ALIGNED', 'ALIGNED'], ['ALIGNED', 'ALIGNED', 'ALIGNED']): _p.handle_left_type = _l; _p.handle_right_type = _r
_sp.order_u = 0
_sp.order_v = 0
cu_beziercurve_002.use_path = True
cu_beziercurve_002.use_path_clamp = True
cu_beziercurve_002.bevel_resolution = 0
cu_beziercurve_002.fill_mode = 'HALF'
cu_beziercurve_001 = bpy.data.curves.new('BezierCurve.001', 'CURVE')
cu_beziercurve_001.dimensions = '3D'
_sp = cu_beziercurve_001.splines.new('BEZIER'); _sp.bezier_points.add(1)
_sp.bezier_points.foreach_set('co', [-0.003328, 0.0, 0.0, -0.6303, 0.0, -0.2702])
_sp.bezier_points.foreach_set('handle_left', [-0.003328, 0.01755, -0.4117, -0.6303, 0.0, 0.2984])
_sp.bezier_points.foreach_set('handle_right', [-0.003328, -0.01822, 0.4274, -0.6303, 0.0, -1.27])
for _p, _l, _r in zip(_sp.bezier_points, ['ALIGNED', 'ALIGNED'], ['ALIGNED', 'ALIGNED']): _p.handle_left_type = _l; _p.handle_right_type = _r
_sp.order_u = 0
_sp.order_v = 0
cu_beziercurve_001.use_path = True
cu_beziercurve_001.use_path_clamp = True
cu_beziercurve_001.bevel_resolution = 0
cu_beziercurve_001.fill_mode = 'HALF'

# ---- objects
ob_batteryhead = bpy.data.objects.new('BatteryHead', me_cylinder_007)
ob_bez_cable2 = bpy.data.objects.new('Bez_Cable2', cu_beziercurve_004)
ob_bez_cable1 = bpy.data.objects.new('Bez_Cable1', cu_beziercurve_002)
ob_cable1 = bpy.data.objects.new('Cable1', me_cylinder_005)
ob_cable2 = bpy.data.objects.new('Cable2', me_cylinder_004)
ob_bez_steam = bpy.data.objects.new('Bez_Steam', cu_beziercurve_001)
ob_steam_pipe = bpy.data.objects.new('Steam_Pipe', me_cylinder_003)
ob_stemtoelectricity = bpy.data.objects.new('StemToElectricity', me_cube_003)
ob_batteryconnector = bpy.data.objects.new('BatteryConnector', me_cube_002)
ob_battery = bpy.data.objects.new('Battery', me_cylinder)
ob_coal = bpy.data.objects.new('Coal', me_icosphere_003)
ob_latticework = bpy.data.objects.new('Latticework', me_cube_001)
ob_body = bpy.data.objects.new('Body', me_sphere_002)

# ---- transforms, parenting, visibility, modifiers, constraints
ob_batteryhead.location = (-0.9451, 0.637, 0.8168)
ob_batteryhead.lineart.crease_threshold = 0.0
ob_bez_cable2.location = (-0.4536, -0.2269, 0.2731)
ob_bez_cable2.lineart.crease_threshold = 0.0
ob_bez_cable1.location = (-0.4184, -0.3182, 0.2731)
ob_bez_cable1.lineart.crease_threshold = 0.0
ob_cable1.location = (-0.4536, -0.2963, 0.2731)
ob_cable1.lineart.crease_threshold = 0.0
_m = ob_cable1.modifiers.new('Array', 'ARRAY')
_m.count = 10
_m.constant_offset_displace = (0.0, 0.0, 0.0)
_m.relative_offset_displace = (0.0, 0.0, 1.0)
_m = ob_cable1.modifiers.new('Curve', 'CURVE')
_m.object = ob_bez_cable1
_m.deform_axis = 'POS_Z'
ob_cable2.location = (-0.4536, -0.2269, 0.2731)
ob_cable2.lineart.crease_threshold = 0.0
_m = ob_cable2.modifiers.new('Array', 'ARRAY')
_m.count = 16
_m.constant_offset_displace = (0.0, 0.0, 0.0)
_m.relative_offset_displace = (0.0, 0.0, 1.0)
_m = ob_cable2.modifiers.new('Curve', 'CURVE')
_m.object = ob_bez_cable2
_m.deform_axis = 'POS_Z'
ob_bez_steam.location = (0.1734, -0.3182, 1.158)
ob_bez_steam.lineart.crease_threshold = 0.0
ob_steam_pipe.location = (0.1734, -0.3182, 1.158)
ob_steam_pipe.lineart.crease_threshold = 0.0
_m = ob_steam_pipe.modifiers.new('Array', 'ARRAY')
_m.count = 8
_m.constant_offset_displace = (0.0, 0.0, 0.0)
_m.relative_offset_displace = (0.0, 0.0, 1.0)
_m = ob_steam_pipe.modifiers.new('Curve', 'CURVE')
_m.object = ob_bez_steam
_m.deform_axis = 'POS_Z'
ob_stemtoelectricity.location = (-0.478, -0.3182, 0.59)
ob_stemtoelectricity.lineart.crease_threshold = 0.0
ob_batteryconnector.location = (-0.7751, 0.467, 0.997)
ob_batteryconnector.scale = (0.09119, 0.09119, 0.09119)
ob_batteryconnector.lineart.crease_threshold = 0.0
ob_battery.location = (-0.9451, 0.637, 0.8168)
ob_battery.lineart.crease_threshold = 0.0
ob_coal.location = (0.0831, -0.3399, 0.2488)
ob_coal.rotation_euler = (0.5916, -0.7062, -2.077)
ob_coal.scale = (0.1146, 0.1146, 0.1146)
ob_coal.lineart.crease_threshold = 0.0
ob_latticework.location = (0.741, -0.3182, 0.3949)
ob_latticework.scale = (0.59, 0.59, 0.59)
ob_latticework.lineart.crease_threshold = 0.0
ob_body.location = (0.1734, -0.3182, 0.0)
ob_body.scale = (0.59, 0.59, 0.59)
ob_body.lineart.crease_threshold = 0.0

# ---- collection membership
col_collection_1.objects.link(ob_batteryhead)
col_collection_1.objects.link(ob_bez_cable2)
col_collection_1.objects.link(ob_bez_cable1)
col_collection_1.objects.link(ob_cable1)
col_collection_1.objects.link(ob_cable2)
col_collection_1.objects.link(ob_bez_steam)
col_collection_1.objects.link(ob_steam_pipe)
col_collection_1.objects.link(ob_stemtoelectricity)
col_collection_1.objects.link(ob_batteryconnector)
col_collection_1.objects.link(ob_battery)
col_collection_1.objects.link(ob_coal)
col_collection_1.objects.link(ob_latticework)
col_collection_1.objects.link(ob_body)

# ---- scene / render settings (as saved in the file)
scene.frame_start = 1; scene.frame_end = 250; scene.frame_set(0)
scene.render.engine = 'BLENDER_EEVEE_NEXT'
scene.render.resolution_percentage = 50
scene.render.dither_intensity = 0.0
scene.cycles.use_denoising = False
scene.cycles.samples = 10
scene.cycles.sampling_pattern = 'TABULATED_SOBOL'
scene.cycles.light_sampling_threshold = 0.0
scene.cycles.use_adaptive_sampling = False
scene.cycles.use_light_tree = False
scene.cycles.blur_glossy = 0.0
scene.cycles.pixel_filter_type = 'GAUSSIAN'
scene.cycles.sample_clamp_indirect = 0.0
scene.view_settings.view_transform = 'Standard'
bpy.context.view_layer.update()

# ---- added for rendering (the .blend has no active camera and no usable light): camera, sun
cam_auto = bpy.data.cameras.new('AutoCamera')
cam_auto.lens = 50.0
cam_auto.sensor_width = 36.0
cam_auto.clip_end = 1000.0
ob_auto_camera = bpy.data.objects.new('AutoCamera', cam_auto)
scene.collection.objects.link(ob_auto_camera)
ob_auto_camera.location = (4.4978, -5.77098, 4.45461)
ob_auto_camera.rotation_euler = (1.09748, -7.21219e-08, 0.694738)
scene.camera = ob_auto_camera
light_auto_sun = bpy.data.lights.new('AutoSun', 'SUN')
light_auto_sun.energy = 3.0
light_auto_sun.angle = 0.0523599
ob_auto_sun = bpy.data.objects.new('AutoSun', light_auto_sun)
scene.collection.objects.link(ob_auto_sun)
ob_auto_sun.rotation_euler = (0.872665, 0.174533, 0.523599)
bpy.context.view_layer.update()
